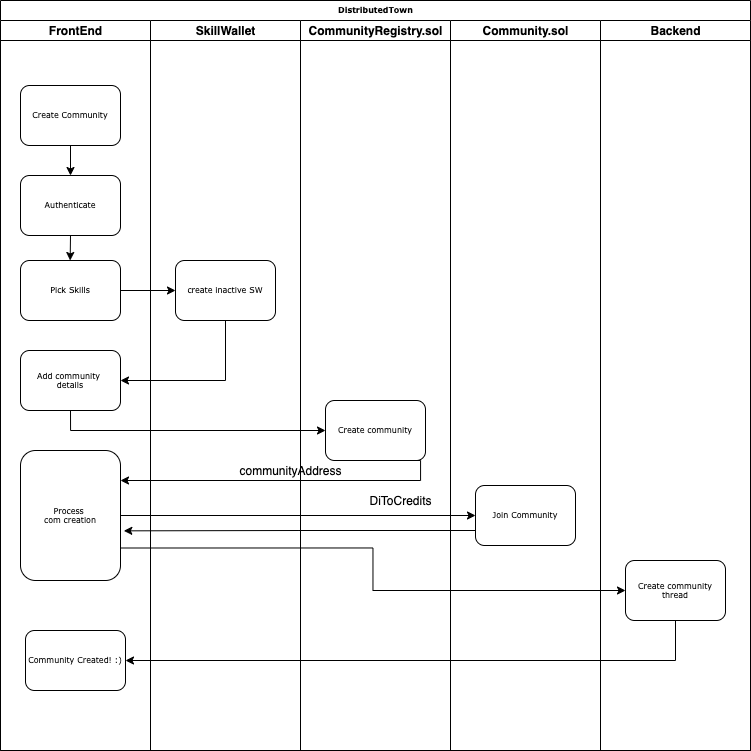

The diagram above was exported from draw.io. Its source (the exported page's mxGraphModel, read from the mxfile embedded in the PNG):
<mxGraphModel dx="1261" dy="592" grid="1" gridSize="10" guides="1" tooltips="1" connect="1" arrows="1" fold="1" page="1" pageScale="1" pageWidth="1100" pageHeight="850" background="#ffffff" math="0" shadow="0">
  <root>
    <mxCell id="0" />
    <mxCell id="1" parent="0" />
    <mxCell id="77e6c97f196da883-1" value="DistributedTown" style="swimlane;html=1;childLayout=stackLayout;startSize=20;rounded=0;shadow=0;labelBackgroundColor=none;strokeWidth=1;fontFamily=Verdana;fontSize=8;align=center;" parent="1" vertex="1">
      <mxGeometry x="180" y="40" width="750" height="750" as="geometry" />
    </mxCell>
    <mxCell id="77e6c97f196da883-2" value="FrontEnd" style="swimlane;html=1;startSize=20;" parent="77e6c97f196da883-1" vertex="1">
      <mxGeometry y="20" width="150" height="730" as="geometry" />
    </mxCell>
    <mxCell id="NYZTSOt7rG_MZ1VCOorM-1" style="edgeStyle=orthogonalEdgeStyle;rounded=0;orthogonalLoop=1;jettySize=auto;html=1;exitX=0.5;exitY=1;exitDx=0;exitDy=0;entryX=0.5;entryY=0;entryDx=0;entryDy=0;" parent="77e6c97f196da883-2" source="77e6c97f196da883-8" target="77e6c97f196da883-9" edge="1">
      <mxGeometry relative="1" as="geometry" />
    </mxCell>
    <mxCell id="77e6c97f196da883-8" value="Create Community" style="rounded=1;whiteSpace=wrap;html=1;shadow=0;labelBackgroundColor=none;strokeWidth=1;fontFamily=Verdana;fontSize=8;align=center;" parent="77e6c97f196da883-2" vertex="1">
      <mxGeometry x="20" y="65" width="100" height="60" as="geometry" />
    </mxCell>
    <mxCell id="77e6c97f196da883-9" value="Authenticate" style="rounded=1;whiteSpace=wrap;html=1;shadow=0;labelBackgroundColor=none;strokeWidth=1;fontFamily=Verdana;fontSize=8;align=center;" parent="77e6c97f196da883-2" vertex="1">
      <mxGeometry x="20" y="155" width="100" height="60" as="geometry" />
    </mxCell>
    <mxCell id="NYZTSOt7rG_MZ1VCOorM-3" value="Pick Skills" style="rounded=1;whiteSpace=wrap;html=1;shadow=0;labelBackgroundColor=none;strokeWidth=1;fontFamily=Verdana;fontSize=8;align=center;" parent="77e6c97f196da883-2" vertex="1">
      <mxGeometry x="20" y="240" width="100" height="60" as="geometry" />
    </mxCell>
    <mxCell id="NYZTSOt7rG_MZ1VCOorM-6" value="Add community &lt;br&gt;details" style="rounded=1;whiteSpace=wrap;html=1;shadow=0;labelBackgroundColor=none;strokeWidth=1;fontFamily=Verdana;fontSize=8;align=center;" parent="77e6c97f196da883-2" vertex="1">
      <mxGeometry x="20" y="330" width="100" height="60" as="geometry" />
    </mxCell>
    <mxCell id="NYZTSOt7rG_MZ1VCOorM-10" value="Process&amp;nbsp;&lt;br&gt;com creation" style="rounded=1;whiteSpace=wrap;html=1;shadow=0;labelBackgroundColor=none;strokeWidth=1;fontFamily=Verdana;fontSize=8;align=center;" parent="77e6c97f196da883-2" vertex="1">
      <mxGeometry x="20" y="430" width="100" height="130" as="geometry" />
    </mxCell>
    <mxCell id="NYZTSOt7rG_MZ1VCOorM-17" value="Community Created! :)" style="rounded=1;whiteSpace=wrap;html=1;shadow=0;labelBackgroundColor=none;strokeWidth=1;fontFamily=Verdana;fontSize=8;align=center;" parent="77e6c97f196da883-2" vertex="1">
      <mxGeometry x="25" y="610" width="100" height="60" as="geometry" />
    </mxCell>
    <mxCell id="77e6c97f196da883-3" value="SkillWallet" style="swimlane;html=1;startSize=20;" parent="77e6c97f196da883-1" vertex="1">
      <mxGeometry x="150" y="20" width="150" height="730" as="geometry" />
    </mxCell>
    <mxCell id="NYZTSOt7rG_MZ1VCOorM-4" value="create inactive SW" style="rounded=1;whiteSpace=wrap;html=1;shadow=0;labelBackgroundColor=none;strokeWidth=1;fontFamily=Verdana;fontSize=8;align=center;" parent="77e6c97f196da883-3" vertex="1">
      <mxGeometry x="25" y="240" width="100" height="60" as="geometry" />
    </mxCell>
    <mxCell id="NYZTSOt7rG_MZ1VCOorM-12" value="communityAddress" style="text;html=1;align=center;verticalAlign=middle;resizable=0;points=[];autosize=1;" parent="77e6c97f196da883-3" vertex="1">
      <mxGeometry x="80" y="440" width="120" height="20" as="geometry" />
    </mxCell>
    <mxCell id="77e6c97f196da883-4" value="CommunityRegistry.sol" style="swimlane;html=1;startSize=20;" parent="77e6c97f196da883-1" vertex="1">
      <mxGeometry x="300" y="20" width="150" height="730" as="geometry" />
    </mxCell>
    <mxCell id="77e6c97f196da883-15" value="Create community" style="rounded=1;whiteSpace=wrap;html=1;shadow=0;labelBackgroundColor=none;strokeWidth=1;fontFamily=Verdana;fontSize=8;align=center;" parent="77e6c97f196da883-4" vertex="1">
      <mxGeometry x="25" y="380" width="100" height="60" as="geometry" />
    </mxCell>
    <mxCell id="NYZTSOt7rG_MZ1VCOorM-24" value="DiToCredits" style="text;html=1;align=center;verticalAlign=middle;resizable=0;points=[];autosize=1;" parent="77e6c97f196da883-4" vertex="1">
      <mxGeometry x="60" y="470" width="80" height="20" as="geometry" />
    </mxCell>
    <mxCell id="77e6c97f196da883-5" value="Community.sol" style="swimlane;html=1;startSize=20;" parent="77e6c97f196da883-1" vertex="1">
      <mxGeometry x="450" y="20" width="150" height="730" as="geometry" />
    </mxCell>
    <mxCell id="NYZTSOt7rG_MZ1VCOorM-32" value="Join Community" style="rounded=1;whiteSpace=wrap;html=1;shadow=0;labelBackgroundColor=none;strokeWidth=1;fontFamily=Verdana;fontSize=8;align=center;" parent="77e6c97f196da883-5" vertex="1">
      <mxGeometry x="25" y="465" width="100" height="60" as="geometry" />
    </mxCell>
    <mxCell id="77e6c97f196da883-6" value="Backend" style="swimlane;html=1;startSize=20;" parent="77e6c97f196da883-1" vertex="1">
      <mxGeometry x="600" y="20" width="150" height="730" as="geometry" />
    </mxCell>
    <mxCell id="NYZTSOt7rG_MZ1VCOorM-14" value="Create community thread" style="rounded=1;whiteSpace=wrap;html=1;shadow=0;labelBackgroundColor=none;strokeWidth=1;fontFamily=Verdana;fontSize=8;align=center;" parent="77e6c97f196da883-6" vertex="1">
      <mxGeometry x="25" y="540" width="100" height="60" as="geometry" />
    </mxCell>
    <mxCell id="NYZTSOt7rG_MZ1VCOorM-5" style="edgeStyle=orthogonalEdgeStyle;rounded=0;orthogonalLoop=1;jettySize=auto;html=1;exitX=1;exitY=0.5;exitDx=0;exitDy=0;entryX=0;entryY=0.5;entryDx=0;entryDy=0;" parent="77e6c97f196da883-1" source="NYZTSOt7rG_MZ1VCOorM-3" target="NYZTSOt7rG_MZ1VCOorM-4" edge="1">
      <mxGeometry relative="1" as="geometry" />
    </mxCell>
    <mxCell id="NYZTSOt7rG_MZ1VCOorM-7" style="edgeStyle=orthogonalEdgeStyle;rounded=0;orthogonalLoop=1;jettySize=auto;html=1;exitX=0.5;exitY=1;exitDx=0;exitDy=0;entryX=1;entryY=0.5;entryDx=0;entryDy=0;" parent="77e6c97f196da883-1" source="NYZTSOt7rG_MZ1VCOorM-4" target="NYZTSOt7rG_MZ1VCOorM-6" edge="1">
      <mxGeometry relative="1" as="geometry" />
    </mxCell>
    <mxCell id="NYZTSOt7rG_MZ1VCOorM-8" style="edgeStyle=orthogonalEdgeStyle;rounded=0;orthogonalLoop=1;jettySize=auto;html=1;exitX=0.5;exitY=1;exitDx=0;exitDy=0;entryX=0;entryY=0.5;entryDx=0;entryDy=0;" parent="77e6c97f196da883-1" source="NYZTSOt7rG_MZ1VCOorM-6" target="77e6c97f196da883-15" edge="1">
      <mxGeometry relative="1" as="geometry" />
    </mxCell>
    <mxCell id="NYZTSOt7rG_MZ1VCOorM-11" style="edgeStyle=orthogonalEdgeStyle;rounded=0;orthogonalLoop=1;jettySize=auto;html=1;exitX=0.5;exitY=1;exitDx=0;exitDy=0;" parent="77e6c97f196da883-1" source="77e6c97f196da883-15" target="NYZTSOt7rG_MZ1VCOorM-10" edge="1">
      <mxGeometry relative="1" as="geometry">
        <Array as="points">
          <mxPoint x="420" y="460" />
          <mxPoint x="420" y="480" />
        </Array>
      </mxGeometry>
    </mxCell>
    <mxCell id="NYZTSOt7rG_MZ1VCOorM-30" style="edgeStyle=orthogonalEdgeStyle;rounded=0;orthogonalLoop=1;jettySize=auto;html=1;exitX=1;exitY=0.75;exitDx=0;exitDy=0;entryX=0;entryY=0.5;entryDx=0;entryDy=0;" parent="77e6c97f196da883-1" source="NYZTSOt7rG_MZ1VCOorM-10" target="NYZTSOt7rG_MZ1VCOorM-14" edge="1">
      <mxGeometry relative="1" as="geometry" />
    </mxCell>
    <mxCell id="NYZTSOt7rG_MZ1VCOorM-31" style="edgeStyle=orthogonalEdgeStyle;rounded=0;orthogonalLoop=1;jettySize=auto;html=1;exitX=0.5;exitY=1;exitDx=0;exitDy=0;entryX=1;entryY=0.5;entryDx=0;entryDy=0;" parent="77e6c97f196da883-1" source="NYZTSOt7rG_MZ1VCOorM-14" target="NYZTSOt7rG_MZ1VCOorM-17" edge="1">
      <mxGeometry relative="1" as="geometry" />
    </mxCell>
    <mxCell id="-jYwVS17MYtWxvXW5gHI-1" style="edgeStyle=orthogonalEdgeStyle;rounded=0;orthogonalLoop=1;jettySize=auto;html=1;exitX=1;exitY=0.5;exitDx=0;exitDy=0;entryX=0;entryY=0.5;entryDx=0;entryDy=0;" edge="1" parent="77e6c97f196da883-1" source="NYZTSOt7rG_MZ1VCOorM-10" target="NYZTSOt7rG_MZ1VCOorM-32">
      <mxGeometry relative="1" as="geometry" />
    </mxCell>
    <mxCell id="-jYwVS17MYtWxvXW5gHI-2" style="edgeStyle=orthogonalEdgeStyle;rounded=0;orthogonalLoop=1;jettySize=auto;html=1;exitX=0;exitY=0.75;exitDx=0;exitDy=0;entryX=1.033;entryY=0.618;entryDx=0;entryDy=0;entryPerimeter=0;" edge="1" parent="77e6c97f196da883-1" source="NYZTSOt7rG_MZ1VCOorM-32" target="NYZTSOt7rG_MZ1VCOorM-10">
      <mxGeometry relative="1" as="geometry" />
    </mxCell>
    <mxCell id="NYZTSOt7rG_MZ1VCOorM-2" style="edgeStyle=orthogonalEdgeStyle;rounded=0;orthogonalLoop=1;jettySize=auto;html=1;exitX=0.5;exitY=1;exitDx=0;exitDy=0;" parent="1" source="77e6c97f196da883-9" edge="1">
      <mxGeometry relative="1" as="geometry">
        <mxPoint x="249.66666666666674" y="300" as="targetPoint" />
      </mxGeometry>
    </mxCell>
  </root>
</mxGraphModel>